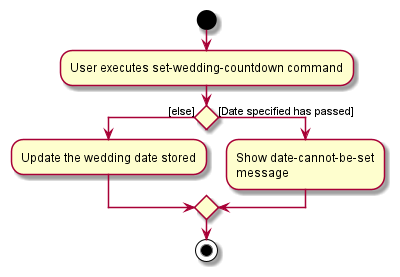

The diagram above was rendered by PlantUML. Its source (embedded in the PNG):
@startuml
start
:User executes set-wedding-countdown command;

'Since the beta syntax does not support placing the condition outside the
'diamond we place it as the true branch instead.

if () then ([else])
    :Update the wedding date stored;
else ([Date specified has passed])
    :Show date-cannot-be-set
    message;
endif
stop
@enduml